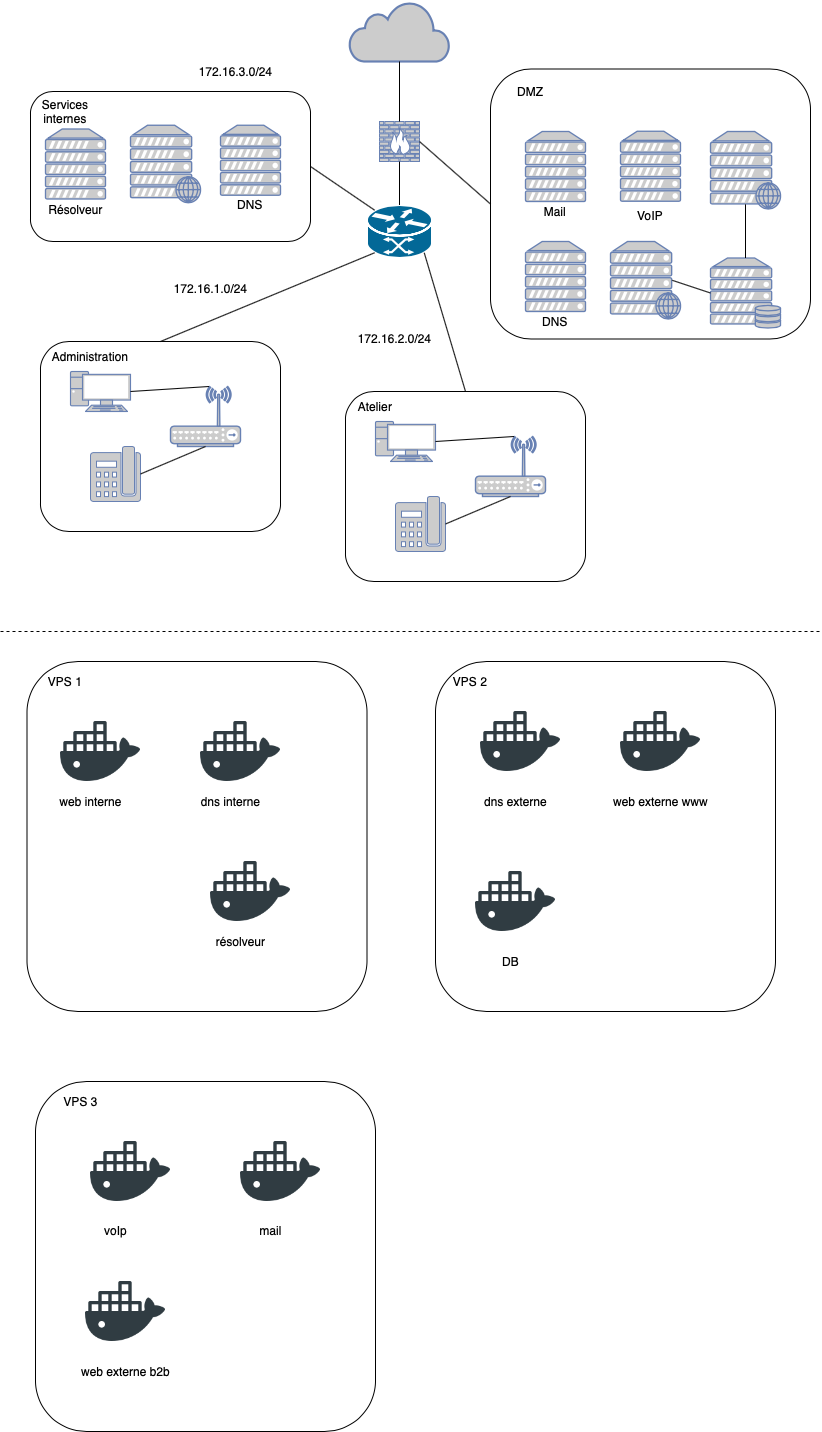

The diagram above was exported from draw.io. Its source (the exported page's mxGraphModel, read from the mxfile embedded in the PNG):
<mxGraphModel dx="946" dy="548" grid="1" gridSize="10" guides="1" tooltips="1" connect="1" arrows="1" fold="1" page="1" pageScale="1" pageWidth="827" pageHeight="1169" math="0" shadow="0">
  <root>
    <mxCell id="0" />
    <mxCell id="1" parent="0" />
    <mxCell id="5rvcDWq6bxcaxY-hCRdV-24" value="" style="rounded=1;whiteSpace=wrap;html=1;" parent="1" vertex="1">
      <mxGeometry x="40" y="350" width="240" height="190" as="geometry" />
    </mxCell>
    <mxCell id="5rvcDWq6bxcaxY-hCRdV-18" value="" style="rounded=1;whiteSpace=wrap;html=1;" parent="1" vertex="1">
      <mxGeometry x="30" y="100" width="280" height="150" as="geometry" />
    </mxCell>
    <mxCell id="5rvcDWq6bxcaxY-hCRdV-17" value="" style="rounded=1;whiteSpace=wrap;html=1;" parent="1" vertex="1">
      <mxGeometry x="490" y="77.5" width="320" height="270" as="geometry" />
    </mxCell>
    <mxCell id="5rvcDWq6bxcaxY-hCRdV-1" value="" style="fontColor=#0066CC;verticalAlign=top;verticalLabelPosition=bottom;labelPosition=center;align=center;html=1;outlineConnect=0;fillColor=#CCCCCC;strokeColor=#6881B3;gradientColor=none;gradientDirection=north;strokeWidth=2;shape=mxgraph.networks.server_storage;" parent="1" vertex="1">
      <mxGeometry x="710" y="266.5" width="70" height="70" as="geometry" />
    </mxCell>
    <mxCell id="5rvcDWq6bxcaxY-hCRdV-2" value="" style="fontColor=#0066CC;verticalAlign=top;verticalLabelPosition=bottom;labelPosition=center;align=center;html=1;outlineConnect=0;fillColor=#CCCCCC;strokeColor=#6881B3;gradientColor=none;gradientDirection=north;strokeWidth=2;shape=mxgraph.networks.server;" parent="1" vertex="1">
      <mxGeometry x="525" y="140" width="60" height="70" as="geometry" />
    </mxCell>
    <mxCell id="5rvcDWq6bxcaxY-hCRdV-3" value="" style="fontColor=#0066CC;verticalAlign=top;verticalLabelPosition=bottom;labelPosition=center;align=center;html=1;outlineConnect=0;fillColor=#CCCCCC;strokeColor=#6881B3;gradientColor=none;gradientDirection=north;strokeWidth=2;shape=mxgraph.networks.wireless_hub;" parent="1" vertex="1">
      <mxGeometry x="170" y="395" width="70" height="60" as="geometry" />
    </mxCell>
    <mxCell id="5rvcDWq6bxcaxY-hCRdV-5" value="" style="fontColor=#0066CC;verticalAlign=top;verticalLabelPosition=bottom;labelPosition=center;align=center;html=1;outlineConnect=0;fillColor=#CCCCCC;strokeColor=#6881B3;gradientColor=none;gradientDirection=north;strokeWidth=2;shape=mxgraph.networks.server;" parent="1" vertex="1">
      <mxGeometry x="525" y="250" width="60" height="70" as="geometry" />
    </mxCell>
    <mxCell id="5rvcDWq6bxcaxY-hCRdV-6" value="" style="fontColor=#0066CC;verticalAlign=top;verticalLabelPosition=bottom;labelPosition=center;align=center;html=1;outlineConnect=0;fillColor=#CCCCCC;strokeColor=#6881B3;gradientColor=none;gradientDirection=north;strokeWidth=2;shape=mxgraph.networks.web_server;" parent="1" vertex="1">
      <mxGeometry x="710" y="140" width="70" height="77.5" as="geometry" />
    </mxCell>
    <mxCell id="5rvcDWq6bxcaxY-hCRdV-8" value="" style="fontColor=#0066CC;verticalAlign=top;verticalLabelPosition=bottom;labelPosition=center;align=center;html=1;outlineConnect=0;fillColor=#CCCCCC;strokeColor=#6881B3;gradientColor=none;gradientDirection=north;strokeWidth=2;shape=mxgraph.networks.pc;" parent="1" vertex="1">
      <mxGeometry x="70" y="380" width="60" height="40" as="geometry" />
    </mxCell>
    <mxCell id="5rvcDWq6bxcaxY-hCRdV-11" value="" style="fontColor=#0066CC;verticalAlign=top;verticalLabelPosition=bottom;labelPosition=center;align=center;html=1;outlineConnect=0;fillColor=#CCCCCC;strokeColor=#6881B3;gradientColor=none;gradientDirection=north;strokeWidth=2;shape=mxgraph.networks.phone_2;" parent="1" vertex="1">
      <mxGeometry x="90" y="455" width="50" height="55" as="geometry" />
    </mxCell>
    <mxCell id="5rvcDWq6bxcaxY-hCRdV-13" value="" style="fontColor=#0066CC;verticalAlign=top;verticalLabelPosition=bottom;labelPosition=center;align=center;html=1;outlineConnect=0;fillColor=#CCCCCC;strokeColor=#6881B3;gradientColor=none;gradientDirection=north;strokeWidth=2;shape=mxgraph.networks.server;" parent="1" vertex="1">
      <mxGeometry x="220" y="133.75" width="60" height="70" as="geometry" />
    </mxCell>
    <mxCell id="5rvcDWq6bxcaxY-hCRdV-14" value="" style="fontColor=#0066CC;verticalAlign=top;verticalLabelPosition=bottom;labelPosition=center;align=center;html=1;outlineConnect=0;fillColor=#CCCCCC;strokeColor=#6881B3;gradientColor=none;gradientDirection=north;strokeWidth=2;shape=mxgraph.networks.firewall;" parent="1" vertex="1">
      <mxGeometry x="379" y="130" width="40" height="40" as="geometry" />
    </mxCell>
    <mxCell id="5rvcDWq6bxcaxY-hCRdV-15" value="" style="shape=mxgraph.cisco.routers.atm_router;html=1;pointerEvents=1;dashed=0;fillColor=#036897;strokeColor=#ffffff;strokeWidth=2;verticalLabelPosition=bottom;verticalAlign=top;align=center;outlineConnect=0;" parent="1" vertex="1">
      <mxGeometry x="366.5" y="213.5" width="65" height="53" as="geometry" />
    </mxCell>
    <mxCell id="5rvcDWq6bxcaxY-hCRdV-16" value="" style="html=1;outlineConnect=0;fillColor=#CCCCCC;strokeColor=#6881B3;gradientColor=none;gradientDirection=north;strokeWidth=2;shape=mxgraph.networks.cloud;fontColor=#ffffff;" parent="1" vertex="1">
      <mxGeometry x="349" y="10" width="100" height="60" as="geometry" />
    </mxCell>
    <mxCell id="5rvcDWq6bxcaxY-hCRdV-19" value="" style="endArrow=none;html=1;entryX=0.5;entryY=1;entryDx=0;entryDy=0;entryPerimeter=0;" parent="1" source="5rvcDWq6bxcaxY-hCRdV-15" target="5rvcDWq6bxcaxY-hCRdV-14" edge="1">
      <mxGeometry width="50" height="50" relative="1" as="geometry">
        <mxPoint x="349" y="230" as="sourcePoint" />
        <mxPoint x="399" y="180" as="targetPoint" />
      </mxGeometry>
    </mxCell>
    <mxCell id="5rvcDWq6bxcaxY-hCRdV-21" value="" style="endArrow=none;html=1;entryX=0.5;entryY=1;entryDx=0;entryDy=0;entryPerimeter=0;exitX=0.5;exitY=0;exitDx=0;exitDy=0;exitPerimeter=0;" parent="1" source="5rvcDWq6bxcaxY-hCRdV-14" target="5rvcDWq6bxcaxY-hCRdV-16" edge="1">
      <mxGeometry width="50" height="50" relative="1" as="geometry">
        <mxPoint x="350" y="340" as="sourcePoint" />
        <mxPoint x="400" y="290" as="targetPoint" />
      </mxGeometry>
    </mxCell>
    <mxCell id="5rvcDWq6bxcaxY-hCRdV-22" value="DMZ" style="text;html=1;strokeColor=none;fillColor=none;align=center;verticalAlign=middle;whiteSpace=wrap;rounded=0;" parent="1" vertex="1">
      <mxGeometry x="510" y="90" width="40" height="20" as="geometry" />
    </mxCell>
    <mxCell id="5rvcDWq6bxcaxY-hCRdV-23" value="Services internes" style="text;html=1;strokeColor=none;fillColor=none;align=center;verticalAlign=middle;whiteSpace=wrap;rounded=0;" parent="1" vertex="1">
      <mxGeometry x="30" y="110" width="70" height="20" as="geometry" />
    </mxCell>
    <mxCell id="5rvcDWq6bxcaxY-hCRdV-25" value="" style="endArrow=none;html=1;exitX=1;exitY=0.5;exitDx=0;exitDy=0;exitPerimeter=0;entryX=0.5;entryY=1;entryDx=0;entryDy=0;entryPerimeter=0;" parent="1" source="5rvcDWq6bxcaxY-hCRdV-11" target="5rvcDWq6bxcaxY-hCRdV-3" edge="1">
      <mxGeometry width="50" height="50" relative="1" as="geometry">
        <mxPoint x="320" y="490" as="sourcePoint" />
        <mxPoint x="370" y="440" as="targetPoint" />
      </mxGeometry>
    </mxCell>
    <mxCell id="5rvcDWq6bxcaxY-hCRdV-26" value="" style="endArrow=none;html=1;entryX=1;entryY=0.5;entryDx=0;entryDy=0;entryPerimeter=0;exitX=0.55;exitY=0;exitDx=0;exitDy=0;exitPerimeter=0;" parent="1" source="5rvcDWq6bxcaxY-hCRdV-3" target="5rvcDWq6bxcaxY-hCRdV-8" edge="1">
      <mxGeometry width="50" height="50" relative="1" as="geometry">
        <mxPoint x="320" y="490" as="sourcePoint" />
        <mxPoint x="370" y="440" as="targetPoint" />
      </mxGeometry>
    </mxCell>
    <mxCell id="5rvcDWq6bxcaxY-hCRdV-27" value="" style="rounded=1;whiteSpace=wrap;html=1;" parent="1" vertex="1">
      <mxGeometry x="345" y="400" width="240" height="190" as="geometry" />
    </mxCell>
    <mxCell id="5rvcDWq6bxcaxY-hCRdV-28" value="" style="fontColor=#0066CC;verticalAlign=top;verticalLabelPosition=bottom;labelPosition=center;align=center;html=1;outlineConnect=0;fillColor=#CCCCCC;strokeColor=#6881B3;gradientColor=none;gradientDirection=north;strokeWidth=2;shape=mxgraph.networks.wireless_hub;" parent="1" vertex="1">
      <mxGeometry x="475" y="445" width="70" height="60" as="geometry" />
    </mxCell>
    <mxCell id="5rvcDWq6bxcaxY-hCRdV-29" value="" style="fontColor=#0066CC;verticalAlign=top;verticalLabelPosition=bottom;labelPosition=center;align=center;html=1;outlineConnect=0;fillColor=#CCCCCC;strokeColor=#6881B3;gradientColor=none;gradientDirection=north;strokeWidth=2;shape=mxgraph.networks.pc;" parent="1" vertex="1">
      <mxGeometry x="375" y="430" width="60" height="40" as="geometry" />
    </mxCell>
    <mxCell id="5rvcDWq6bxcaxY-hCRdV-30" value="" style="fontColor=#0066CC;verticalAlign=top;verticalLabelPosition=bottom;labelPosition=center;align=center;html=1;outlineConnect=0;fillColor=#CCCCCC;strokeColor=#6881B3;gradientColor=none;gradientDirection=north;strokeWidth=2;shape=mxgraph.networks.phone_2;" parent="1" vertex="1">
      <mxGeometry x="395" y="505" width="50" height="55" as="geometry" />
    </mxCell>
    <mxCell id="5rvcDWq6bxcaxY-hCRdV-31" value="" style="endArrow=none;html=1;exitX=1;exitY=0.5;exitDx=0;exitDy=0;exitPerimeter=0;entryX=0.5;entryY=1;entryDx=0;entryDy=0;entryPerimeter=0;" parent="1" source="5rvcDWq6bxcaxY-hCRdV-30" target="5rvcDWq6bxcaxY-hCRdV-28" edge="1">
      <mxGeometry width="50" height="50" relative="1" as="geometry">
        <mxPoint x="625" y="540" as="sourcePoint" />
        <mxPoint x="675" y="490" as="targetPoint" />
      </mxGeometry>
    </mxCell>
    <mxCell id="5rvcDWq6bxcaxY-hCRdV-32" value="" style="endArrow=none;html=1;entryX=1;entryY=0.5;entryDx=0;entryDy=0;entryPerimeter=0;exitX=0.55;exitY=0;exitDx=0;exitDy=0;exitPerimeter=0;" parent="1" source="5rvcDWq6bxcaxY-hCRdV-28" target="5rvcDWq6bxcaxY-hCRdV-29" edge="1">
      <mxGeometry width="50" height="50" relative="1" as="geometry">
        <mxPoint x="625" y="540" as="sourcePoint" />
        <mxPoint x="675" y="490" as="targetPoint" />
      </mxGeometry>
    </mxCell>
    <mxCell id="5rvcDWq6bxcaxY-hCRdV-33" value="Administration" style="text;html=1;strokeColor=none;fillColor=none;align=center;verticalAlign=middle;whiteSpace=wrap;rounded=0;" parent="1" vertex="1">
      <mxGeometry x="70" y="355" width="40" height="20" as="geometry" />
    </mxCell>
    <mxCell id="5rvcDWq6bxcaxY-hCRdV-35" value="Atelier" style="text;html=1;strokeColor=none;fillColor=none;align=center;verticalAlign=middle;whiteSpace=wrap;rounded=0;" parent="1" vertex="1">
      <mxGeometry x="355" y="405" width="40" height="20" as="geometry" />
    </mxCell>
    <mxCell id="5rvcDWq6bxcaxY-hCRdV-36" value="" style="fontColor=#0066CC;verticalAlign=top;verticalLabelPosition=bottom;labelPosition=center;align=center;html=1;outlineConnect=0;fillColor=#CCCCCC;strokeColor=#6881B3;gradientColor=none;gradientDirection=north;strokeWidth=2;shape=mxgraph.networks.server;" parent="1" vertex="1">
      <mxGeometry x="620" y="139.75" width="60" height="70" as="geometry" />
    </mxCell>
    <mxCell id="5rvcDWq6bxcaxY-hCRdV-37" value="" style="endArrow=none;html=1;entryX=0.5;entryY=0.94;entryDx=0;entryDy=0;entryPerimeter=0;exitX=0.5;exitY=0;exitDx=0;exitDy=0;exitPerimeter=0;" parent="1" source="5rvcDWq6bxcaxY-hCRdV-1" target="5rvcDWq6bxcaxY-hCRdV-6" edge="1">
      <mxGeometry width="50" height="50" relative="1" as="geometry">
        <mxPoint x="640" y="280" as="sourcePoint" />
        <mxPoint x="690" y="230" as="targetPoint" />
      </mxGeometry>
    </mxCell>
    <mxCell id="5rvcDWq6bxcaxY-hCRdV-38" value="Mail" style="text;html=1;strokeColor=none;fillColor=none;align=center;verticalAlign=middle;whiteSpace=wrap;rounded=0;" parent="1" vertex="1">
      <mxGeometry x="535" y="210" width="40" height="20" as="geometry" />
    </mxCell>
    <mxCell id="5rvcDWq6bxcaxY-hCRdV-39" value="VoIP" style="text;html=1;strokeColor=none;fillColor=none;align=center;verticalAlign=middle;whiteSpace=wrap;rounded=0;" parent="1" vertex="1">
      <mxGeometry x="630" y="213.75" width="40" height="20" as="geometry" />
    </mxCell>
    <mxCell id="5rvcDWq6bxcaxY-hCRdV-40" value="DNS" style="text;html=1;strokeColor=none;fillColor=none;align=center;verticalAlign=middle;whiteSpace=wrap;rounded=0;" parent="1" vertex="1">
      <mxGeometry x="535" y="320" width="40" height="20" as="geometry" />
    </mxCell>
    <mxCell id="5rvcDWq6bxcaxY-hCRdV-41" value="" style="fontColor=#0066CC;verticalAlign=top;verticalLabelPosition=bottom;labelPosition=center;align=center;html=1;outlineConnect=0;fillColor=#CCCCCC;strokeColor=#6881B3;gradientColor=none;gradientDirection=north;strokeWidth=2;shape=mxgraph.networks.web_server;" parent="1" vertex="1">
      <mxGeometry x="130" y="133.75" width="70" height="77.5" as="geometry" />
    </mxCell>
    <mxCell id="5rvcDWq6bxcaxY-hCRdV-42" value="" style="endArrow=none;html=1;entryX=1;entryY=0.5;entryDx=0;entryDy=0;exitX=0.12;exitY=0.1;exitDx=0;exitDy=0;exitPerimeter=0;" parent="1" source="5rvcDWq6bxcaxY-hCRdV-15" target="5rvcDWq6bxcaxY-hCRdV-18" edge="1">
      <mxGeometry width="50" height="50" relative="1" as="geometry">
        <mxPoint x="350" y="390" as="sourcePoint" />
        <mxPoint x="400" y="340" as="targetPoint" />
      </mxGeometry>
    </mxCell>
    <mxCell id="5rvcDWq6bxcaxY-hCRdV-43" value="" style="endArrow=none;html=1;entryX=0.12;entryY=0.9;entryDx=0;entryDy=0;entryPerimeter=0;exitX=0.5;exitY=0;exitDx=0;exitDy=0;" parent="1" source="5rvcDWq6bxcaxY-hCRdV-24" target="5rvcDWq6bxcaxY-hCRdV-15" edge="1">
      <mxGeometry width="50" height="50" relative="1" as="geometry">
        <mxPoint x="350" y="390" as="sourcePoint" />
        <mxPoint x="400" y="340" as="targetPoint" />
      </mxGeometry>
    </mxCell>
    <mxCell id="5rvcDWq6bxcaxY-hCRdV-44" value="" style="endArrow=none;html=1;entryX=0.88;entryY=0.9;entryDx=0;entryDy=0;entryPerimeter=0;exitX=0.5;exitY=0;exitDx=0;exitDy=0;" parent="1" source="5rvcDWq6bxcaxY-hCRdV-27" target="5rvcDWq6bxcaxY-hCRdV-15" edge="1">
      <mxGeometry width="50" height="50" relative="1" as="geometry">
        <mxPoint x="472" y="370" as="sourcePoint" />
        <mxPoint x="400" y="340" as="targetPoint" />
      </mxGeometry>
    </mxCell>
    <mxCell id="5rvcDWq6bxcaxY-hCRdV-45" value="" style="endArrow=none;html=1;entryX=1;entryY=0.5;entryDx=0;entryDy=0;entryPerimeter=0;exitX=0;exitY=0.5;exitDx=0;exitDy=0;" parent="1" source="5rvcDWq6bxcaxY-hCRdV-17" target="5rvcDWq6bxcaxY-hCRdV-14" edge="1">
      <mxGeometry width="50" height="50" relative="1" as="geometry">
        <mxPoint x="350" y="390" as="sourcePoint" />
        <mxPoint x="400" y="340" as="targetPoint" />
      </mxGeometry>
    </mxCell>
    <mxCell id="5rvcDWq6bxcaxY-hCRdV-46" value="" style="endArrow=none;dashed=1;html=1;" parent="1" edge="1">
      <mxGeometry width="50" height="50" relative="1" as="geometry">
        <mxPoint y="640" as="sourcePoint" />
        <mxPoint x="820" y="640" as="targetPoint" />
      </mxGeometry>
    </mxCell>
    <mxCell id="5rvcDWq6bxcaxY-hCRdV-47" value="" style="rounded=1;whiteSpace=wrap;html=1;" parent="1" vertex="1">
      <mxGeometry x="26.5" y="670" width="340" height="350" as="geometry" />
    </mxCell>
    <mxCell id="5rvcDWq6bxcaxY-hCRdV-49" value="" style="rounded=1;whiteSpace=wrap;html=1;" parent="1" vertex="1">
      <mxGeometry x="435" y="670" width="340" height="350" as="geometry" />
    </mxCell>
    <mxCell id="5rvcDWq6bxcaxY-hCRdV-50" value="" style="shape=image;html=1;verticalAlign=top;verticalLabelPosition=bottom;labelBackgroundColor=#ffffff;imageAspect=0;aspect=fixed;image=https://cdn1.iconfinder.com/data/icons/social-media-2106/24/social_media_social_media_logo_docker-128.png" parent="1" vertex="1">
      <mxGeometry x="60" y="720" width="80" height="80" as="geometry" />
    </mxCell>
    <mxCell id="5rvcDWq6bxcaxY-hCRdV-51" value="" style="shape=image;html=1;verticalAlign=top;verticalLabelPosition=bottom;labelBackgroundColor=#ffffff;imageAspect=0;aspect=fixed;image=https://cdn1.iconfinder.com/data/icons/social-media-2106/24/social_media_social_media_logo_docker-128.png" parent="1" vertex="1">
      <mxGeometry x="210" y="860" width="80" height="80" as="geometry" />
    </mxCell>
    <mxCell id="5rvcDWq6bxcaxY-hCRdV-52" value="" style="shape=image;html=1;verticalAlign=top;verticalLabelPosition=bottom;labelBackgroundColor=#ffffff;imageAspect=0;aspect=fixed;image=https://cdn1.iconfinder.com/data/icons/social-media-2106/24/social_media_social_media_logo_docker-128.png" parent="1" vertex="1">
      <mxGeometry x="200" y="720" width="80" height="80" as="geometry" />
    </mxCell>
    <mxCell id="5rvcDWq6bxcaxY-hCRdV-53" value="" style="shape=image;html=1;verticalAlign=top;verticalLabelPosition=bottom;labelBackgroundColor=#ffffff;imageAspect=0;aspect=fixed;image=https://cdn1.iconfinder.com/data/icons/social-media-2106/24/social_media_social_media_logo_docker-128.png" parent="1" vertex="1">
      <mxGeometry x="620" y="710" width="80" height="80" as="geometry" />
    </mxCell>
    <mxCell id="5rvcDWq6bxcaxY-hCRdV-54" value="" style="shape=image;html=1;verticalAlign=top;verticalLabelPosition=bottom;labelBackgroundColor=#ffffff;imageAspect=0;aspect=fixed;image=https://cdn1.iconfinder.com/data/icons/social-media-2106/24/social_media_social_media_logo_docker-128.png" parent="1" vertex="1">
      <mxGeometry x="480" y="710" width="80" height="80" as="geometry" />
    </mxCell>
    <mxCell id="5rvcDWq6bxcaxY-hCRdV-55" value="VPS 1" style="text;html=1;strokeColor=none;fillColor=none;align=center;verticalAlign=middle;whiteSpace=wrap;rounded=0;" parent="1" vertex="1">
      <mxGeometry x="45" y="680" width="40" height="20" as="geometry" />
    </mxCell>
    <mxCell id="5rvcDWq6bxcaxY-hCRdV-56" value="VPS 2" style="text;html=1;strokeColor=none;fillColor=none;align=center;verticalAlign=middle;whiteSpace=wrap;rounded=0;" parent="1" vertex="1">
      <mxGeometry x="450" y="680" width="40" height="20" as="geometry" />
    </mxCell>
    <mxCell id="vLpIJTmGjPXU0FHorcV9-1" value="DNS" style="text;html=1;strokeColor=none;fillColor=none;align=center;verticalAlign=middle;whiteSpace=wrap;rounded=0;" parent="1" vertex="1">
      <mxGeometry x="230" y="202.5" width="40" height="20" as="geometry" />
    </mxCell>
    <mxCell id="KuJsLzoSFgSsdn72Qykt-1" value="172.16.1.0/24" style="text;html=1;align=center;verticalAlign=middle;resizable=0;points=[];autosize=1;" parent="1" vertex="1">
      <mxGeometry x="165" y="287" width="90" height="20" as="geometry" />
    </mxCell>
    <mxCell id="KuJsLzoSFgSsdn72Qykt-2" value="172.16.2.0/24" style="text;html=1;align=center;verticalAlign=middle;resizable=0;points=[];autosize=1;" parent="1" vertex="1">
      <mxGeometry x="349" y="336.5" width="90" height="20" as="geometry" />
    </mxCell>
    <mxCell id="6c3XBw8nP-Snj0HKWHFq-1" value="" style="fontColor=#0066CC;verticalAlign=top;verticalLabelPosition=bottom;labelPosition=center;align=center;html=1;outlineConnect=0;fillColor=#CCCCCC;strokeColor=#6881B3;gradientColor=none;gradientDirection=north;strokeWidth=2;shape=mxgraph.networks.server;" parent="1" vertex="1">
      <mxGeometry x="45" y="137.5" width="60" height="70" as="geometry" />
    </mxCell>
    <mxCell id="6c3XBw8nP-Snj0HKWHFq-2" value="Résolveur" style="text;html=1;align=center;verticalAlign=middle;resizable=0;points=[];autosize=1;" parent="1" vertex="1">
      <mxGeometry x="40" y="207.5" width="70" height="20" as="geometry" />
    </mxCell>
    <mxCell id="6c3XBw8nP-Snj0HKWHFq-3" value="résolveur" style="text;html=1;align=center;verticalAlign=middle;resizable=0;points=[];autosize=1;" parent="1" vertex="1">
      <mxGeometry x="210" y="940" width="60" height="20" as="geometry" />
    </mxCell>
    <mxCell id="6c3XBw8nP-Snj0HKWHFq-4" value="web externe www" style="text;html=1;align=center;verticalAlign=middle;resizable=0;points=[];autosize=1;" parent="1" vertex="1">
      <mxGeometry x="605" y="800" width="110" height="20" as="geometry" />
    </mxCell>
    <mxCell id="6c3XBw8nP-Snj0HKWHFq-5" value="web interne" style="text;html=1;align=center;verticalAlign=middle;resizable=0;points=[];autosize=1;" parent="1" vertex="1">
      <mxGeometry x="50" y="800" width="80" height="20" as="geometry" />
    </mxCell>
    <mxCell id="6c3XBw8nP-Snj0HKWHFq-6" value="dns interne" style="text;html=1;align=center;verticalAlign=middle;resizable=0;points=[];autosize=1;" parent="1" vertex="1">
      <mxGeometry x="195" y="800" width="70" height="20" as="geometry" />
    </mxCell>
    <mxCell id="6c3XBw8nP-Snj0HKWHFq-7" value="voIp" style="text;html=1;align=center;verticalAlign=middle;resizable=0;points=[];autosize=1;" parent="1" vertex="1">
      <mxGeometry x="105" y="1255" width="40" height="20" as="geometry" />
    </mxCell>
    <mxCell id="6c3XBw8nP-Snj0HKWHFq-8" value="" style="rounded=1;whiteSpace=wrap;html=1;" parent="1" vertex="1">
      <mxGeometry x="35" y="1090" width="340" height="350" as="geometry" />
    </mxCell>
    <mxCell id="6c3XBw8nP-Snj0HKWHFq-9" value="VPS 3" style="text;html=1;align=center;verticalAlign=middle;resizable=0;points=[];autosize=1;" parent="1" vertex="1">
      <mxGeometry x="55" y="1100" width="50" height="20" as="geometry" />
    </mxCell>
    <mxCell id="6c3XBw8nP-Snj0HKWHFq-10" value="" style="shape=image;html=1;verticalAlign=top;verticalLabelPosition=bottom;labelBackgroundColor=#ffffff;imageAspect=0;aspect=fixed;image=https://cdn1.iconfinder.com/data/icons/social-media-2106/24/social_media_social_media_logo_docker-128.png" parent="1" vertex="1">
      <mxGeometry x="90" y="1140" width="80" height="80" as="geometry" />
    </mxCell>
    <mxCell id="6c3XBw8nP-Snj0HKWHFq-11" value="" style="shape=image;html=1;verticalAlign=top;verticalLabelPosition=bottom;labelBackgroundColor=#ffffff;imageAspect=0;aspect=fixed;image=https://cdn1.iconfinder.com/data/icons/social-media-2106/24/social_media_social_media_logo_docker-128.png" parent="1" vertex="1">
      <mxGeometry x="240" y="1140" width="80" height="80" as="geometry" />
    </mxCell>
    <mxCell id="6c3XBw8nP-Snj0HKWHFq-12" value="dns externe" style="text;html=1;align=center;verticalAlign=middle;resizable=0;points=[];autosize=1;" parent="1" vertex="1">
      <mxGeometry x="475" y="800" width="80" height="20" as="geometry" />
    </mxCell>
    <mxCell id="6c3XBw8nP-Snj0HKWHFq-13" value="mail" style="text;html=1;align=center;verticalAlign=middle;resizable=0;points=[];autosize=1;" parent="1" vertex="1">
      <mxGeometry x="250" y="1229" width="40" height="20" as="geometry" />
    </mxCell>
    <mxCell id="6c3XBw8nP-Snj0HKWHFq-14" value="voIp" style="text;html=1;align=center;verticalAlign=middle;resizable=0;points=[];autosize=1;" parent="1" vertex="1">
      <mxGeometry x="95" y="1229" width="40" height="20" as="geometry" />
    </mxCell>
    <mxCell id="c7qzfTAULb8DFts_76-B-2" value="" style="fontColor=#0066CC;verticalAlign=top;verticalLabelPosition=bottom;labelPosition=center;align=center;html=1;outlineConnect=0;fillColor=#CCCCCC;strokeColor=#6881B3;gradientColor=none;gradientDirection=north;strokeWidth=2;shape=mxgraph.networks.web_server;" vertex="1" parent="1">
      <mxGeometry x="610" y="250" width="70" height="77.5" as="geometry" />
    </mxCell>
    <mxCell id="c7qzfTAULb8DFts_76-B-4" value="" style="endArrow=none;html=1;entryX=0.88;entryY=0.5;entryDx=0;entryDy=0;entryPerimeter=0;exitX=0;exitY=0.5;exitDx=0;exitDy=0;exitPerimeter=0;" edge="1" parent="1" source="5rvcDWq6bxcaxY-hCRdV-1" target="c7qzfTAULb8DFts_76-B-2">
      <mxGeometry width="50" height="50" relative="1" as="geometry">
        <mxPoint x="700" y="320" as="sourcePoint" />
        <mxPoint x="700" y="266.35" as="targetPoint" />
      </mxGeometry>
    </mxCell>
    <mxCell id="c7qzfTAULb8DFts_76-B-5" value="" style="shape=image;html=1;verticalAlign=top;verticalLabelPosition=bottom;labelBackgroundColor=#ffffff;imageAspect=0;aspect=fixed;image=https://cdn1.iconfinder.com/data/icons/social-media-2106/24/social_media_social_media_logo_docker-128.png" vertex="1" parent="1">
      <mxGeometry x="85" y="1280" width="80" height="80" as="geometry" />
    </mxCell>
    <mxCell id="c7qzfTAULb8DFts_76-B-7" value="web externe b2b" style="text;html=1;align=center;verticalAlign=middle;resizable=0;points=[];autosize=1;" vertex="1" parent="1">
      <mxGeometry x="75" y="1370" width="100" height="20" as="geometry" />
    </mxCell>
    <mxCell id="c7qzfTAULb8DFts_76-B-8" value="172.16.3.0/24" style="text;html=1;align=center;verticalAlign=middle;resizable=0;points=[];autosize=1;" vertex="1" parent="1">
      <mxGeometry x="190" y="70" width="90" height="20" as="geometry" />
    </mxCell>
    <mxCell id="c7qzfTAULb8DFts_76-B-9" value="" style="shape=image;html=1;verticalAlign=top;verticalLabelPosition=bottom;labelBackgroundColor=#ffffff;imageAspect=0;aspect=fixed;image=https://cdn1.iconfinder.com/data/icons/social-media-2106/24/social_media_social_media_logo_docker-128.png" vertex="1" parent="1">
      <mxGeometry x="475" y="870" width="80" height="80" as="geometry" />
    </mxCell>
    <mxCell id="c7qzfTAULb8DFts_76-B-12" value="DB&lt;br&gt;" style="text;html=1;align=center;verticalAlign=middle;resizable=0;points=[];autosize=1;" vertex="1" parent="1">
      <mxGeometry x="495" y="960" width="30" height="20" as="geometry" />
    </mxCell>
  </root>
</mxGraphModel>